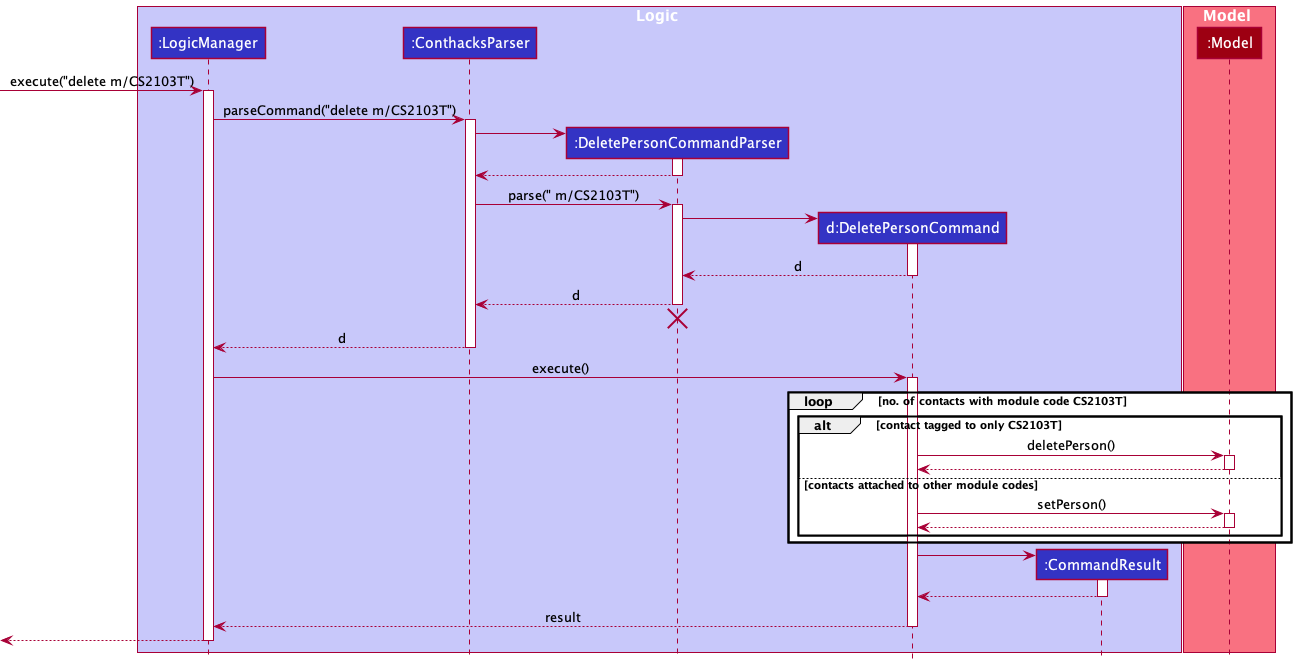

The diagram above was rendered by PlantUML. Its source (embedded in the PNG):
@startuml
!include style.puml

box Logic LOGIC_COLOR_T1
participant ":LogicManager" as LogicManager LOGIC_COLOR
participant ":ConthacksParser" as ConthacksParser LOGIC_COLOR
participant ":DeletePersonCommandParser" as DeletePersonCommandParser LOGIC_COLOR
participant "d:DeletePersonCommand" as DeletePersonCommand LOGIC_COLOR
participant ":CommandResult" as CommandResult LOGIC_COLOR
end box

box Model MODEL_COLOR_T1
participant ":Model" as Model MODEL_COLOR
end box

[-> LogicManager : execute("delete m/CS2103T")
activate LogicManager

LogicManager -> ConthacksParser : parseCommand("delete m/CS2103T")
activate ConthacksParser

create DeletePersonCommandParser
ConthacksParser -> DeletePersonCommandParser
activate DeletePersonCommandParser

DeletePersonCommandParser --> ConthacksParser
deactivate DeletePersonCommandParser

ConthacksParser -> DeletePersonCommandParser : parse(" m/CS2103T")
activate DeletePersonCommandParser

create DeletePersonCommand
DeletePersonCommandParser -> DeletePersonCommand
activate DeletePersonCommand

DeletePersonCommand --> DeletePersonCommandParser : d
deactivate DeletePersonCommand

DeletePersonCommandParser --> ConthacksParser : d
deactivate DeletePersonCommandParser
'Hidden arrow to position the destroy marker below the end of the activation bar.
DeletePersonCommandParser -[hidden]-> ConthacksParser
destroy DeletePersonCommandParser

ConthacksParser --> LogicManager : d
deactivate ConthacksParser

LogicManager -> DeletePersonCommand : execute()
activate DeletePersonCommand

loop no. of contacts with module code CS2103T
alt contact tagged to only CS2103T
DeletePersonCommand -> Model : deletePerson()
activate Model

Model --> DeletePersonCommand
deactivate Model
else contacts attached to other module codes
DeletePersonCommand -> Model : setPerson()
activate Model

Model --> DeletePersonCommand
deactivate Model
end
end

create CommandResult
DeletePersonCommand -> CommandResult
activate CommandResult

CommandResult --> DeletePersonCommand
deactivate CommandResult

DeletePersonCommand --> LogicManager : result
deactivate DeletePersonCommand

[<--LogicManager
deactivate LogicManager
@enduml